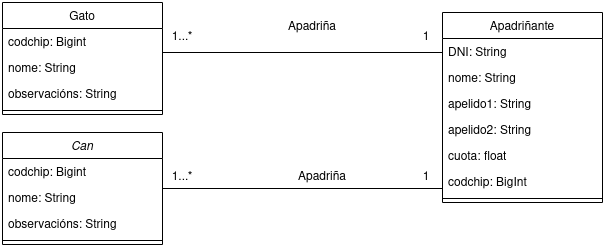

The diagram above was exported from draw.io. Its source (the exported page's mxGraphModel, read from the mxfile embedded in the PNG):
<mxGraphModel dx="1137" dy="626" grid="1" gridSize="10" guides="1" tooltips="1" connect="1" arrows="1" fold="1" page="1" pageScale="1" pageWidth="827" pageHeight="1169" math="0" shadow="0">
  <root>
    <mxCell id="WIyWlLk6GJQsqaUBKTNV-0" />
    <mxCell id="WIyWlLk6GJQsqaUBKTNV-1" parent="WIyWlLk6GJQsqaUBKTNV-0" />
    <mxCell id="zkfFHV4jXpPFQw0GAbJ--0" value="Can" style="swimlane;fontStyle=2;align=center;verticalAlign=top;childLayout=stackLayout;horizontal=1;startSize=26;horizontalStack=0;resizeParent=1;resizeLast=0;collapsible=1;marginBottom=0;rounded=0;shadow=0;strokeWidth=1;" parent="WIyWlLk6GJQsqaUBKTNV-1" vertex="1">
      <mxGeometry x="20" y="330" width="160" height="112" as="geometry">
        <mxRectangle x="230" y="140" width="160" height="26" as="alternateBounds" />
      </mxGeometry>
    </mxCell>
    <mxCell id="IKuKrlu4Kmh2XW1buWj5-12" value="codchip: Bigint" style="text;align=left;verticalAlign=top;spacingLeft=4;spacingRight=4;overflow=hidden;rotatable=0;points=[[0,0.5],[1,0.5]];portConstraint=eastwest;rounded=0;shadow=0;html=0;" vertex="1" parent="zkfFHV4jXpPFQw0GAbJ--0">
      <mxGeometry y="26" width="160" height="26" as="geometry" />
    </mxCell>
    <mxCell id="IKuKrlu4Kmh2XW1buWj5-13" value="nome: String" style="text;align=left;verticalAlign=top;spacingLeft=4;spacingRight=4;overflow=hidden;rotatable=0;points=[[0,0.5],[1,0.5]];portConstraint=eastwest;rounded=0;shadow=0;html=0;" vertex="1" parent="zkfFHV4jXpPFQw0GAbJ--0">
      <mxGeometry y="52" width="160" height="26" as="geometry" />
    </mxCell>
    <mxCell id="IKuKrlu4Kmh2XW1buWj5-14" value="observacións: String" style="text;align=left;verticalAlign=top;spacingLeft=4;spacingRight=4;overflow=hidden;rotatable=0;points=[[0,0.5],[1,0.5]];portConstraint=eastwest;rounded=0;shadow=0;html=0;" vertex="1" parent="zkfFHV4jXpPFQw0GAbJ--0">
      <mxGeometry y="78" width="160" height="26" as="geometry" />
    </mxCell>
    <mxCell id="zkfFHV4jXpPFQw0GAbJ--4" value="" style="line;html=1;strokeWidth=1;align=left;verticalAlign=middle;spacingTop=-1;spacingLeft=3;spacingRight=3;rotatable=0;labelPosition=right;points=[];portConstraint=eastwest;" parent="zkfFHV4jXpPFQw0GAbJ--0" vertex="1">
      <mxGeometry y="104" width="160" height="8" as="geometry" />
    </mxCell>
    <mxCell id="zkfFHV4jXpPFQw0GAbJ--6" value="Gato" style="swimlane;fontStyle=0;align=center;verticalAlign=top;childLayout=stackLayout;horizontal=1;startSize=26;horizontalStack=0;resizeParent=1;resizeLast=0;collapsible=1;marginBottom=0;rounded=0;shadow=0;strokeWidth=1;" parent="WIyWlLk6GJQsqaUBKTNV-1" vertex="1">
      <mxGeometry x="20" y="200" width="160" height="112" as="geometry">
        <mxRectangle x="130" y="380" width="160" height="26" as="alternateBounds" />
      </mxGeometry>
    </mxCell>
    <mxCell id="IKuKrlu4Kmh2XW1buWj5-10" value="codchip: Bigint" style="text;align=left;verticalAlign=top;spacingLeft=4;spacingRight=4;overflow=hidden;rotatable=0;points=[[0,0.5],[1,0.5]];portConstraint=eastwest;rounded=0;shadow=0;html=0;" vertex="1" parent="zkfFHV4jXpPFQw0GAbJ--6">
      <mxGeometry y="26" width="160" height="26" as="geometry" />
    </mxCell>
    <mxCell id="zkfFHV4jXpPFQw0GAbJ--8" value="nome: String" style="text;align=left;verticalAlign=top;spacingLeft=4;spacingRight=4;overflow=hidden;rotatable=0;points=[[0,0.5],[1,0.5]];portConstraint=eastwest;rounded=0;shadow=0;html=0;" parent="zkfFHV4jXpPFQw0GAbJ--6" vertex="1">
      <mxGeometry y="52" width="160" height="26" as="geometry" />
    </mxCell>
    <mxCell id="IKuKrlu4Kmh2XW1buWj5-11" value="observacións: String" style="text;align=left;verticalAlign=top;spacingLeft=4;spacingRight=4;overflow=hidden;rotatable=0;points=[[0,0.5],[1,0.5]];portConstraint=eastwest;rounded=0;shadow=0;html=0;" vertex="1" parent="zkfFHV4jXpPFQw0GAbJ--6">
      <mxGeometry y="78" width="160" height="26" as="geometry" />
    </mxCell>
    <mxCell id="zkfFHV4jXpPFQw0GAbJ--9" value="" style="line;html=1;strokeWidth=1;align=left;verticalAlign=middle;spacingTop=-1;spacingLeft=3;spacingRight=3;rotatable=0;labelPosition=right;points=[];portConstraint=eastwest;" parent="zkfFHV4jXpPFQw0GAbJ--6" vertex="1">
      <mxGeometry y="104" width="160" height="8" as="geometry" />
    </mxCell>
    <mxCell id="IKuKrlu4Kmh2XW1buWj5-2" style="edgeStyle=orthogonalEdgeStyle;rounded=0;orthogonalLoop=1;jettySize=auto;html=1;entryX=1;entryY=0.5;entryDx=0;entryDy=0;endArrow=none;endFill=0;" edge="1" parent="WIyWlLk6GJQsqaUBKTNV-1" source="zkfFHV4jXpPFQw0GAbJ--17" target="zkfFHV4jXpPFQw0GAbJ--0">
      <mxGeometry relative="1" as="geometry">
        <Array as="points">
          <mxPoint x="540" y="386" />
        </Array>
      </mxGeometry>
    </mxCell>
    <mxCell id="zkfFHV4jXpPFQw0GAbJ--17" value="Apadriñante" style="swimlane;fontStyle=0;align=center;verticalAlign=top;childLayout=stackLayout;horizontal=1;startSize=26;horizontalStack=0;resizeParent=1;resizeLast=0;collapsible=1;marginBottom=0;rounded=0;shadow=0;strokeWidth=1;" parent="WIyWlLk6GJQsqaUBKTNV-1" vertex="1">
      <mxGeometry x="460" y="210" width="160" height="190" as="geometry">
        <mxRectangle x="550" y="140" width="160" height="26" as="alternateBounds" />
      </mxGeometry>
    </mxCell>
    <mxCell id="zkfFHV4jXpPFQw0GAbJ--18" value="DNI: String" style="text;align=left;verticalAlign=top;spacingLeft=4;spacingRight=4;overflow=hidden;rotatable=0;points=[[0,0.5],[1,0.5]];portConstraint=eastwest;" parent="zkfFHV4jXpPFQw0GAbJ--17" vertex="1">
      <mxGeometry y="26" width="160" height="26" as="geometry" />
    </mxCell>
    <mxCell id="zkfFHV4jXpPFQw0GAbJ--19" value="nome: String" style="text;align=left;verticalAlign=top;spacingLeft=4;spacingRight=4;overflow=hidden;rotatable=0;points=[[0,0.5],[1,0.5]];portConstraint=eastwest;rounded=0;shadow=0;html=0;" parent="zkfFHV4jXpPFQw0GAbJ--17" vertex="1">
      <mxGeometry y="52" width="160" height="26" as="geometry" />
    </mxCell>
    <mxCell id="zkfFHV4jXpPFQw0GAbJ--20" value="apelido1: String" style="text;align=left;verticalAlign=top;spacingLeft=4;spacingRight=4;overflow=hidden;rotatable=0;points=[[0,0.5],[1,0.5]];portConstraint=eastwest;rounded=0;shadow=0;html=0;" parent="zkfFHV4jXpPFQw0GAbJ--17" vertex="1">
      <mxGeometry y="78" width="160" height="26" as="geometry" />
    </mxCell>
    <mxCell id="zkfFHV4jXpPFQw0GAbJ--21" value="apelido2: String" style="text;align=left;verticalAlign=top;spacingLeft=4;spacingRight=4;overflow=hidden;rotatable=0;points=[[0,0.5],[1,0.5]];portConstraint=eastwest;rounded=0;shadow=0;html=0;" parent="zkfFHV4jXpPFQw0GAbJ--17" vertex="1">
      <mxGeometry y="104" width="160" height="26" as="geometry" />
    </mxCell>
    <mxCell id="IKuKrlu4Kmh2XW1buWj5-8" value="cuota: float" style="text;align=left;verticalAlign=top;spacingLeft=4;spacingRight=4;overflow=hidden;rotatable=0;points=[[0,0.5],[1,0.5]];portConstraint=eastwest;rounded=0;shadow=0;html=0;" vertex="1" parent="zkfFHV4jXpPFQw0GAbJ--17">
      <mxGeometry y="130" width="160" height="26" as="geometry" />
    </mxCell>
    <mxCell id="IKuKrlu4Kmh2XW1buWj5-9" value="codchip: BigInt" style="text;align=left;verticalAlign=top;spacingLeft=4;spacingRight=4;overflow=hidden;rotatable=0;points=[[0,0.5],[1,0.5]];portConstraint=eastwest;rounded=0;shadow=0;html=0;" vertex="1" parent="zkfFHV4jXpPFQw0GAbJ--17">
      <mxGeometry y="156" width="160" height="26" as="geometry" />
    </mxCell>
    <mxCell id="zkfFHV4jXpPFQw0GAbJ--23" value="" style="line;html=1;strokeWidth=1;align=left;verticalAlign=middle;spacingTop=-1;spacingLeft=3;spacingRight=3;rotatable=0;labelPosition=right;points=[];portConstraint=eastwest;" parent="zkfFHV4jXpPFQw0GAbJ--17" vertex="1">
      <mxGeometry y="182" width="160" height="8" as="geometry" />
    </mxCell>
    <mxCell id="IKuKrlu4Kmh2XW1buWj5-0" style="edgeStyle=orthogonalEdgeStyle;rounded=0;orthogonalLoop=1;jettySize=auto;html=1;entryX=0;entryY=0.5;entryDx=0;entryDy=0;endArrow=none;endFill=0;" edge="1" parent="WIyWlLk6GJQsqaUBKTNV-1" target="zkfFHV4jXpPFQw0GAbJ--18">
      <mxGeometry relative="1" as="geometry">
        <mxPoint x="180" y="250.0000000000001" as="sourcePoint" />
        <Array as="points">
          <mxPoint x="460" y="250" />
        </Array>
      </mxGeometry>
    </mxCell>
    <mxCell id="IKuKrlu4Kmh2XW1buWj5-1" value="Apadriña" style="text;html=1;strokeColor=none;fillColor=none;align=center;verticalAlign=middle;whiteSpace=wrap;rounded=0;" vertex="1" parent="WIyWlLk6GJQsqaUBKTNV-1">
      <mxGeometry x="300" y="210" width="60" height="30" as="geometry" />
    </mxCell>
    <mxCell id="IKuKrlu4Kmh2XW1buWj5-3" value="Apadriña" style="text;html=1;strokeColor=none;fillColor=none;align=center;verticalAlign=middle;whiteSpace=wrap;rounded=0;" vertex="1" parent="WIyWlLk6GJQsqaUBKTNV-1">
      <mxGeometry x="310" y="360" width="60" height="30" as="geometry" />
    </mxCell>
    <mxCell id="IKuKrlu4Kmh2XW1buWj5-4" value="1...*" style="text;html=1;strokeColor=none;fillColor=none;align=center;verticalAlign=middle;whiteSpace=wrap;rounded=0;" vertex="1" parent="WIyWlLk6GJQsqaUBKTNV-1">
      <mxGeometry x="170" y="220" width="60" height="30" as="geometry" />
    </mxCell>
    <mxCell id="IKuKrlu4Kmh2XW1buWj5-5" value="1...*" style="text;html=1;strokeColor=none;fillColor=none;align=center;verticalAlign=middle;whiteSpace=wrap;rounded=0;" vertex="1" parent="WIyWlLk6GJQsqaUBKTNV-1">
      <mxGeometry x="170" y="360" width="60" height="30" as="geometry" />
    </mxCell>
    <mxCell id="IKuKrlu4Kmh2XW1buWj5-6" value="1" style="text;html=1;strokeColor=none;fillColor=none;align=center;verticalAlign=middle;whiteSpace=wrap;rounded=0;" vertex="1" parent="WIyWlLk6GJQsqaUBKTNV-1">
      <mxGeometry x="414" y="220" width="60" height="30" as="geometry" />
    </mxCell>
    <mxCell id="IKuKrlu4Kmh2XW1buWj5-7" value="1" style="text;html=1;strokeColor=none;fillColor=none;align=center;verticalAlign=middle;whiteSpace=wrap;rounded=0;" vertex="1" parent="WIyWlLk6GJQsqaUBKTNV-1">
      <mxGeometry x="414" y="360" width="60" height="30" as="geometry" />
    </mxCell>
  </root>
</mxGraphModel>